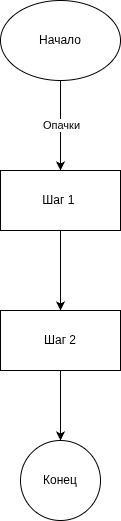

The diagram above was exported from draw.io. Its source (the exported page's mxGraphModel, read from the mxfile embedded in the PNG):
<mxGraphModel dx="577" dy="413" grid="0" gridSize="10" guides="1" tooltips="1" connect="1" arrows="1" fold="1" page="1" pageScale="1" pageWidth="827" pageHeight="1169" math="0" shadow="0">
  <root>
    <mxCell id="0" />
    <mxCell id="1" parent="0" />
    <mxCell id="4" value="" style="edgeStyle=none;html=1;" edge="1" parent="1" source="2" target="3">
      <mxGeometry relative="1" as="geometry" />
    </mxCell>
    <mxCell id="9" value="Опачки" style="edgeLabel;html=1;align=center;verticalAlign=middle;resizable=0;points=[];" vertex="1" connectable="0" parent="4">
      <mxGeometry x="-0.0296" relative="1" as="geometry">
        <mxPoint as="offset" />
      </mxGeometry>
    </mxCell>
    <mxCell id="2" value="Начало" style="ellipse;whiteSpace=wrap;html=1;" vertex="1" parent="1">
      <mxGeometry x="110" y="50" width="120" height="80" as="geometry" />
    </mxCell>
    <mxCell id="6" value="" style="edgeStyle=none;html=1;" edge="1" parent="1" source="3" target="5">
      <mxGeometry relative="1" as="geometry" />
    </mxCell>
    <mxCell id="3" value="Шаг 1&amp;nbsp;" style="whiteSpace=wrap;html=1;" vertex="1" parent="1">
      <mxGeometry x="110" y="220" width="120" height="60" as="geometry" />
    </mxCell>
    <mxCell id="8" value="" style="edgeStyle=none;html=1;" edge="1" parent="1" source="5" target="7">
      <mxGeometry relative="1" as="geometry" />
    </mxCell>
    <mxCell id="5" value="Шаг 2" style="whiteSpace=wrap;html=1;" vertex="1" parent="1">
      <mxGeometry x="110" y="360" width="120" height="60" as="geometry" />
    </mxCell>
    <mxCell id="7" value="Конец" style="ellipse;whiteSpace=wrap;html=1;" vertex="1" parent="1">
      <mxGeometry x="130" y="490" width="80" height="80" as="geometry" />
    </mxCell>
  </root>
</mxGraphModel>